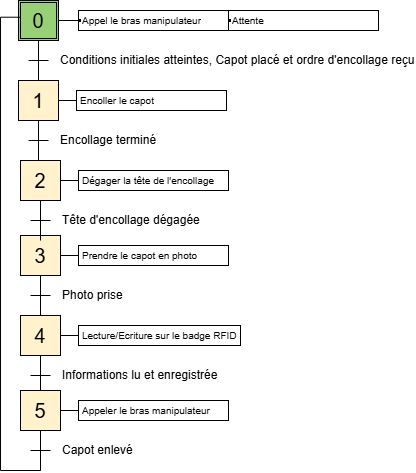

The diagram above was exported from draw.io. Its source (the exported page's mxGraphModel, read from the mxfile embedded in the PNG):
<mxGraphModel dx="819" dy="435" grid="1" gridSize="10" guides="1" tooltips="1" connect="1" arrows="1" fold="1" page="1" pageScale="1" pageWidth="827" pageHeight="1169" math="0" shadow="0">
  <root>
    <mxCell id="0" />
    <mxCell id="1" parent="0" />
    <mxCell id="bhH3K2stA2qOaMXiyf2e-91" value="" style="group" vertex="1" connectable="0" parent="1">
      <mxGeometry x="252" y="505" width="220" height="160" as="geometry" />
    </mxCell>
    <mxCell id="bhH3K2stA2qOaMXiyf2e-92" value="3" style="rounded=0;whiteSpace=wrap;html=1;fontSize=20;align=center;fillColor=#fff2cc;startSize=20;strokeColor=#000000;" vertex="1" parent="bhH3K2stA2qOaMXiyf2e-91">
      <mxGeometry width="40" height="40" as="geometry" />
    </mxCell>
    <mxCell id="bhH3K2stA2qOaMXiyf2e-93" value="" style="endArrow=none;html=1;fontSize=12;rounded=0;" edge="1" parent="bhH3K2stA2qOaMXiyf2e-91">
      <mxGeometry width="50" height="50" as="geometry">
        <mxPoint x="10" y="60" as="sourcePoint" />
        <mxPoint x="30" y="60" as="targetPoint" />
      </mxGeometry>
    </mxCell>
    <mxCell id="bhH3K2stA2qOaMXiyf2e-94" value="Photo prise" style="text;html=1;strokeColor=none;fillColor=none;align=left;verticalAlign=middle;rounded=0;fontSize=12;startSize=20;" vertex="1" parent="bhH3K2stA2qOaMXiyf2e-91">
      <mxGeometry x="40" y="50" width="40" height="20" as="geometry" />
    </mxCell>
    <mxCell id="bhH3K2stA2qOaMXiyf2e-95" style="edgeStyle=none;rounded=0;orthogonalLoop=1;jettySize=auto;html=1;exitX=0.5;exitY=1;exitDx=0;exitDy=0;endArrow=none;endFill=0;fontSize=12;" edge="1" parent="bhH3K2stA2qOaMXiyf2e-91" source="bhH3K2stA2qOaMXiyf2e-92">
      <mxGeometry as="geometry">
        <mxPoint x="20" y="80" as="targetPoint" />
      </mxGeometry>
    </mxCell>
    <mxCell id="bhH3K2stA2qOaMXiyf2e-96" style="edgeStyle=none;rounded=0;orthogonalLoop=1;jettySize=auto;html=1;exitX=1;exitY=0.5;exitDx=0;exitDy=0;fontSize=12;endArrow=none;endFill=0;entryX=0;entryY=0.5;entryDx=0;entryDy=0;" edge="1" parent="bhH3K2stA2qOaMXiyf2e-91" source="bhH3K2stA2qOaMXiyf2e-92">
      <mxGeometry as="geometry">
        <mxPoint x="58" y="20" as="targetPoint" />
      </mxGeometry>
    </mxCell>
    <mxCell id="bhH3K2stA2qOaMXiyf2e-97" value="Prendre le capot en photo" style="text;html=1;fillColor=none;align=left;verticalAlign=middle;spacingLeft=4;spacingRight=4;whiteSpace=wrap;overflow=hidden;rotatable=0;points=[[0,0.5],[1,0.5]];portConstraint=eastwest;fontSize=10;spacing=0;strokeColor=#000000;container=0;" vertex="1" parent="bhH3K2stA2qOaMXiyf2e-91">
      <mxGeometry x="58" y="10" width="150" height="20" as="geometry" />
    </mxCell>
    <mxCell id="bhH3K2stA2qOaMXiyf2e-129" value="" style="group" vertex="1" connectable="0" parent="bhH3K2stA2qOaMXiyf2e-91">
      <mxGeometry y="80" width="220" height="80" as="geometry" />
    </mxCell>
    <mxCell id="bhH3K2stA2qOaMXiyf2e-130" value="4" style="rounded=0;whiteSpace=wrap;html=1;fontSize=20;align=center;fillColor=#fff2cc;startSize=20;strokeColor=#000000;" vertex="1" parent="bhH3K2stA2qOaMXiyf2e-129">
      <mxGeometry width="40" height="40" as="geometry" />
    </mxCell>
    <mxCell id="bhH3K2stA2qOaMXiyf2e-131" value="" style="endArrow=none;html=1;fontSize=12;rounded=0;" edge="1" parent="bhH3K2stA2qOaMXiyf2e-129">
      <mxGeometry width="50" height="50" as="geometry">
        <mxPoint x="10" y="60" as="sourcePoint" />
        <mxPoint x="30" y="60" as="targetPoint" />
      </mxGeometry>
    </mxCell>
    <mxCell id="bhH3K2stA2qOaMXiyf2e-132" value="Informations lu et enregistrée" style="text;html=1;strokeColor=none;fillColor=none;align=left;verticalAlign=middle;rounded=0;fontSize=12;startSize=20;" vertex="1" parent="bhH3K2stA2qOaMXiyf2e-129">
      <mxGeometry x="40" y="50" width="40" height="20" as="geometry" />
    </mxCell>
    <mxCell id="bhH3K2stA2qOaMXiyf2e-133" style="edgeStyle=orthogonalEdgeStyle;rounded=0;orthogonalLoop=1;jettySize=auto;html=1;exitX=0.5;exitY=1;exitDx=0;exitDy=0;endArrow=none;endFill=0;fontSize=12;curved=1;" edge="1" parent="bhH3K2stA2qOaMXiyf2e-129" source="bhH3K2stA2qOaMXiyf2e-130">
      <mxGeometry as="geometry">
        <mxPoint x="20" y="80" as="targetPoint" />
      </mxGeometry>
    </mxCell>
    <mxCell id="bhH3K2stA2qOaMXiyf2e-134" style="edgeStyle=none;rounded=0;orthogonalLoop=1;jettySize=auto;html=1;exitX=1;exitY=0.5;exitDx=0;exitDy=0;fontSize=12;endArrow=none;endFill=0;entryX=0;entryY=0.5;entryDx=0;entryDy=0;" edge="1" parent="bhH3K2stA2qOaMXiyf2e-129" source="bhH3K2stA2qOaMXiyf2e-130">
      <mxGeometry as="geometry">
        <mxPoint x="58" y="20" as="targetPoint" />
      </mxGeometry>
    </mxCell>
    <mxCell id="bhH3K2stA2qOaMXiyf2e-135" value="Lecture/Ecriture sur le badge RFID" style="text;html=1;fillColor=none;align=left;verticalAlign=middle;spacingLeft=4;spacingRight=4;whiteSpace=wrap;overflow=hidden;rotatable=0;points=[[0,0.5],[1,0.5]];portConstraint=eastwest;fontSize=10;spacing=0;strokeColor=#000000;container=0;" vertex="1" parent="bhH3K2stA2qOaMXiyf2e-129">
      <mxGeometry x="58" y="10" width="162" height="20" as="geometry" />
    </mxCell>
    <mxCell id="bhH3K2stA2qOaMXiyf2e-98" value="" style="group" vertex="1" connectable="0" parent="1">
      <mxGeometry x="252" y="660" width="210" height="80" as="geometry" />
    </mxCell>
    <mxCell id="bhH3K2stA2qOaMXiyf2e-99" value="5" style="rounded=0;whiteSpace=wrap;html=1;fontSize=20;align=center;fillColor=#fff2cc;startSize=20;strokeColor=#000000;" vertex="1" parent="bhH3K2stA2qOaMXiyf2e-98">
      <mxGeometry width="40" height="40" as="geometry" />
    </mxCell>
    <mxCell id="bhH3K2stA2qOaMXiyf2e-100" value="" style="endArrow=none;html=1;fontSize=12;rounded=0;" edge="1" parent="bhH3K2stA2qOaMXiyf2e-98">
      <mxGeometry width="50" height="50" as="geometry">
        <mxPoint x="10" y="60" as="sourcePoint" />
        <mxPoint x="30" y="60" as="targetPoint" />
      </mxGeometry>
    </mxCell>
    <mxCell id="bhH3K2stA2qOaMXiyf2e-101" value="Capot enlevé" style="text;html=1;strokeColor=none;fillColor=none;align=left;verticalAlign=middle;rounded=0;fontSize=12;startSize=20;" vertex="1" parent="bhH3K2stA2qOaMXiyf2e-98">
      <mxGeometry x="40" y="50" width="40" height="20" as="geometry" />
    </mxCell>
    <mxCell id="bhH3K2stA2qOaMXiyf2e-102" style="edgeStyle=orthogonalEdgeStyle;rounded=0;orthogonalLoop=1;jettySize=auto;html=1;exitX=0.5;exitY=1;exitDx=0;exitDy=0;endArrow=none;endFill=0;fontSize=12;curved=1;" edge="1" parent="bhH3K2stA2qOaMXiyf2e-98" source="bhH3K2stA2qOaMXiyf2e-99">
      <mxGeometry as="geometry">
        <mxPoint x="20" y="80" as="targetPoint" />
      </mxGeometry>
    </mxCell>
    <mxCell id="bhH3K2stA2qOaMXiyf2e-103" style="edgeStyle=none;rounded=0;orthogonalLoop=1;jettySize=auto;html=1;exitX=1;exitY=0.5;exitDx=0;exitDy=0;fontSize=12;endArrow=none;endFill=0;entryX=0;entryY=0.5;entryDx=0;entryDy=0;" edge="1" parent="bhH3K2stA2qOaMXiyf2e-98" source="bhH3K2stA2qOaMXiyf2e-99">
      <mxGeometry as="geometry">
        <mxPoint x="58" y="20" as="targetPoint" />
      </mxGeometry>
    </mxCell>
    <mxCell id="bhH3K2stA2qOaMXiyf2e-104" value="Appeler le bras manipulateur" style="text;html=1;fillColor=none;align=left;verticalAlign=middle;spacingLeft=4;spacingRight=4;whiteSpace=wrap;overflow=hidden;rotatable=0;points=[[0,0.5],[1,0.5]];portConstraint=eastwest;fontSize=10;spacing=0;strokeColor=#000000;container=0;" vertex="1" parent="bhH3K2stA2qOaMXiyf2e-98">
      <mxGeometry x="58" y="10" width="150" height="20" as="geometry" />
    </mxCell>
    <mxCell id="bhH3K2stA2qOaMXiyf2e-31" value="" style="group" vertex="1" connectable="0" parent="1">
      <mxGeometry x="252" y="430" width="210" height="80" as="geometry" />
    </mxCell>
    <mxCell id="bhH3K2stA2qOaMXiyf2e-32" value="2" style="rounded=0;whiteSpace=wrap;html=1;fontSize=20;align=center;fillColor=#fff2cc;startSize=20;strokeColor=#000000;" vertex="1" parent="bhH3K2stA2qOaMXiyf2e-31">
      <mxGeometry width="40" height="40" as="geometry" />
    </mxCell>
    <mxCell id="bhH3K2stA2qOaMXiyf2e-33" value="" style="endArrow=none;html=1;fontSize=12;rounded=0;" edge="1" parent="bhH3K2stA2qOaMXiyf2e-31">
      <mxGeometry width="50" height="50" as="geometry">
        <mxPoint x="10" y="60" as="sourcePoint" />
        <mxPoint x="30" y="60" as="targetPoint" />
      </mxGeometry>
    </mxCell>
    <mxCell id="bhH3K2stA2qOaMXiyf2e-34" value="Tête d'encollage dégagée" style="text;html=1;strokeColor=none;fillColor=none;align=left;verticalAlign=middle;rounded=0;fontSize=12;startSize=20;" vertex="1" parent="bhH3K2stA2qOaMXiyf2e-31">
      <mxGeometry x="40" y="50" width="40" height="20" as="geometry" />
    </mxCell>
    <mxCell id="bhH3K2stA2qOaMXiyf2e-35" style="edgeStyle=none;rounded=0;orthogonalLoop=1;jettySize=auto;html=1;exitX=0.5;exitY=1;exitDx=0;exitDy=0;endArrow=none;endFill=0;fontSize=12;" edge="1" parent="bhH3K2stA2qOaMXiyf2e-31" source="bhH3K2stA2qOaMXiyf2e-32">
      <mxGeometry as="geometry">
        <mxPoint x="20" y="80" as="targetPoint" />
      </mxGeometry>
    </mxCell>
    <mxCell id="bhH3K2stA2qOaMXiyf2e-36" style="edgeStyle=none;rounded=0;orthogonalLoop=1;jettySize=auto;html=1;exitX=1;exitY=0.5;exitDx=0;exitDy=0;fontSize=12;endArrow=none;endFill=0;entryX=0;entryY=0.5;entryDx=0;entryDy=0;" edge="1" parent="bhH3K2stA2qOaMXiyf2e-31" source="bhH3K2stA2qOaMXiyf2e-32">
      <mxGeometry as="geometry">
        <mxPoint x="58" y="20" as="targetPoint" />
      </mxGeometry>
    </mxCell>
    <mxCell id="bhH3K2stA2qOaMXiyf2e-37" value="Dégager la tête de l'encollage" style="text;html=1;fillColor=none;align=left;verticalAlign=middle;spacingLeft=4;spacingRight=4;whiteSpace=wrap;overflow=hidden;rotatable=0;points=[[0,0.5],[1,0.5]];portConstraint=eastwest;fontSize=10;spacing=0;strokeColor=#000000;container=0;" vertex="1" parent="bhH3K2stA2qOaMXiyf2e-31">
      <mxGeometry x="58" y="10" width="150" height="20" as="geometry" />
    </mxCell>
    <mxCell id="bhH3K2stA2qOaMXiyf2e-144" value="" style="group" vertex="1" connectable="0" parent="1">
      <mxGeometry x="250" y="350" width="208" height="80" as="geometry" />
    </mxCell>
    <mxCell id="bhH3K2stA2qOaMXiyf2e-145" value="1" style="rounded=0;whiteSpace=wrap;html=1;fontSize=20;align=center;fillColor=#fff2cc;startSize=20;strokeColor=#000000;" vertex="1" parent="bhH3K2stA2qOaMXiyf2e-144">
      <mxGeometry width="40" height="40" as="geometry" />
    </mxCell>
    <mxCell id="bhH3K2stA2qOaMXiyf2e-146" value="" style="endArrow=none;html=1;fontSize=12;rounded=0;" edge="1" parent="bhH3K2stA2qOaMXiyf2e-144">
      <mxGeometry x="252" y="310" width="50" height="50" as="geometry">
        <mxPoint x="10" y="60" as="sourcePoint" />
        <mxPoint x="30" y="60" as="targetPoint" />
      </mxGeometry>
    </mxCell>
    <mxCell id="bhH3K2stA2qOaMXiyf2e-147" value="Encollage terminé" style="text;html=1;strokeColor=none;fillColor=none;align=left;verticalAlign=middle;rounded=0;fontSize=12;startSize=20;" vertex="1" parent="bhH3K2stA2qOaMXiyf2e-144">
      <mxGeometry x="40" y="50" width="80" height="20" as="geometry" />
    </mxCell>
    <mxCell id="bhH3K2stA2qOaMXiyf2e-148" style="edgeStyle=none;rounded=0;orthogonalLoop=1;jettySize=auto;html=1;exitX=0.5;exitY=1;exitDx=0;exitDy=0;endArrow=none;endFill=0;fontSize=12;" edge="1" parent="bhH3K2stA2qOaMXiyf2e-144" source="bhH3K2stA2qOaMXiyf2e-145">
      <mxGeometry x="252" y="310" as="geometry">
        <mxPoint x="20" y="80" as="targetPoint" />
      </mxGeometry>
    </mxCell>
    <mxCell id="bhH3K2stA2qOaMXiyf2e-149" style="edgeStyle=none;rounded=0;orthogonalLoop=1;jettySize=auto;html=1;exitX=1;exitY=0.5;exitDx=0;exitDy=0;fontSize=12;endArrow=none;endFill=0;entryX=0;entryY=0.5;entryDx=0;entryDy=0;" edge="1" parent="bhH3K2stA2qOaMXiyf2e-144" source="bhH3K2stA2qOaMXiyf2e-145">
      <mxGeometry x="252" y="310" as="geometry">
        <mxPoint x="58" y="20" as="targetPoint" />
      </mxGeometry>
    </mxCell>
    <mxCell id="bhH3K2stA2qOaMXiyf2e-150" value="Encoller le capot" style="text;html=1;fillColor=none;align=left;verticalAlign=middle;spacingLeft=4;spacingRight=4;whiteSpace=wrap;overflow=hidden;rotatable=0;points=[[0,0.5],[1,0.5]];portConstraint=eastwest;fontSize=10;spacing=0;strokeColor=#000000;container=0;" vertex="1" parent="bhH3K2stA2qOaMXiyf2e-144">
      <mxGeometry x="58" y="10" width="150" height="20" as="geometry" />
    </mxCell>
    <mxCell id="bhH3K2stA2qOaMXiyf2e-154" value="" style="group" vertex="1" connectable="0" parent="1">
      <mxGeometry x="250" y="270" width="362" height="80" as="geometry" />
    </mxCell>
    <mxCell id="bhH3K2stA2qOaMXiyf2e-67" value="" style="group" vertex="1" connectable="0" parent="bhH3K2stA2qOaMXiyf2e-154">
      <mxGeometry width="212" height="80" as="geometry" />
    </mxCell>
    <mxCell id="bhH3K2stA2qOaMXiyf2e-68" value="" style="rounded=0;whiteSpace=wrap;html=1;fontSize=20;align=center;fillColor=#97D077;container=0;" vertex="1" parent="bhH3K2stA2qOaMXiyf2e-67">
      <mxGeometry width="40" height="40" as="geometry" />
    </mxCell>
    <mxCell id="bhH3K2stA2qOaMXiyf2e-69" value="0" style="rounded=0;whiteSpace=wrap;html=1;fontSize=20;align=center;gradientColor=#97d077;fillColor=none;imageWidth=20;imageHeight=20;container=0;" vertex="1" parent="bhH3K2stA2qOaMXiyf2e-67">
      <mxGeometry x="2" y="2" width="36" height="36" as="geometry" />
    </mxCell>
    <mxCell id="bhH3K2stA2qOaMXiyf2e-70" value="" style="endArrow=none;html=1;fontSize=12;rounded=0;" edge="1" parent="bhH3K2stA2qOaMXiyf2e-67">
      <mxGeometry width="50" height="50" as="geometry">
        <mxPoint x="10" y="60" as="sourcePoint" />
        <mxPoint x="30" y="60" as="targetPoint" />
      </mxGeometry>
    </mxCell>
    <mxCell id="bhH3K2stA2qOaMXiyf2e-71" value="Conditions initiales atteintes, Capot placé et ordre d'encollage reçu" style="text;html=1;strokeColor=none;fillColor=none;align=left;verticalAlign=middle;rounded=0;fontSize=12;container=0;" vertex="1" parent="bhH3K2stA2qOaMXiyf2e-67">
      <mxGeometry x="40" y="50" width="40" height="20" as="geometry" />
    </mxCell>
    <mxCell id="bhH3K2stA2qOaMXiyf2e-72" style="edgeStyle=none;rounded=0;orthogonalLoop=1;jettySize=auto;html=1;exitX=0.5;exitY=1;exitDx=0;exitDy=0;endArrow=none;endFill=0;fontSize=12;" edge="1" parent="bhH3K2stA2qOaMXiyf2e-67" source="bhH3K2stA2qOaMXiyf2e-68">
      <mxGeometry as="geometry">
        <mxPoint x="20" y="80" as="targetPoint" />
      </mxGeometry>
    </mxCell>
    <mxCell id="bhH3K2stA2qOaMXiyf2e-73" value="" style="endArrow=none;html=1;fontSize=12;exitX=1;exitY=0.5;exitDx=0;exitDy=0;entryX=0;entryY=0.5;entryDx=0;entryDy=0;rounded=0;" edge="1" parent="bhH3K2stA2qOaMXiyf2e-67" source="bhH3K2stA2qOaMXiyf2e-68" target="bhH3K2stA2qOaMXiyf2e-78">
      <mxGeometry x="40" y="-70" width="50" height="50" as="geometry">
        <mxPoint x="50" y="-10" as="sourcePoint" />
        <mxPoint x="50" y="20" as="targetPoint" />
      </mxGeometry>
    </mxCell>
    <mxCell id="bhH3K2stA2qOaMXiyf2e-74" value="" style="group" vertex="1" connectable="0" parent="bhH3K2stA2qOaMXiyf2e-67">
      <mxGeometry x="60" y="10" width="152" height="40" as="geometry" />
    </mxCell>
    <mxCell id="bhH3K2stA2qOaMXiyf2e-78" value="" style="rounded=0;whiteSpace=wrap;html=1;startSize=20;strokeColor=#000000;strokeWidth=1;fillColor=#000000;" vertex="1" parent="bhH3K2stA2qOaMXiyf2e-74">
      <mxGeometry y="9" width="2" height="2" as="geometry" />
    </mxCell>
    <mxCell id="bhH3K2stA2qOaMXiyf2e-79" value="Appel le bras manipulateur" style="text;html=1;fillColor=none;align=left;verticalAlign=middle;spacingLeft=4;spacingRight=4;whiteSpace=wrap;overflow=hidden;rotatable=0;points=[[0,0.5],[1,0.5]];portConstraint=eastwest;fontSize=10;spacing=0;strokeColor=#000000;container=0;" vertex="1" parent="bhH3K2stA2qOaMXiyf2e-74">
      <mxGeometry width="150" height="20" as="geometry" />
    </mxCell>
    <mxCell id="bhH3K2stA2qOaMXiyf2e-151" value="" style="group" vertex="1" connectable="0" parent="bhH3K2stA2qOaMXiyf2e-154">
      <mxGeometry x="210" y="10" width="152" height="40" as="geometry" />
    </mxCell>
    <mxCell id="bhH3K2stA2qOaMXiyf2e-152" value="" style="rounded=0;whiteSpace=wrap;html=1;startSize=20;strokeColor=#000000;strokeWidth=1;fillColor=#000000;" vertex="1" parent="bhH3K2stA2qOaMXiyf2e-151">
      <mxGeometry y="9" width="2" height="2" as="geometry" />
    </mxCell>
    <mxCell id="bhH3K2stA2qOaMXiyf2e-153" value="Attente" style="text;html=1;fillColor=none;align=left;verticalAlign=middle;spacingLeft=4;spacingRight=4;whiteSpace=wrap;overflow=hidden;rotatable=0;points=[[0,0.5],[1,0.5]];portConstraint=eastwest;fontSize=10;spacing=0;strokeColor=#000000;container=0;" vertex="1" parent="bhH3K2stA2qOaMXiyf2e-151">
      <mxGeometry width="150" height="20" as="geometry" />
    </mxCell>
    <mxCell id="bhH3K2stA2qOaMXiyf2e-155" style="edgeStyle=orthogonalEdgeStyle;rounded=0;orthogonalLoop=1;jettySize=auto;html=1;exitX=0.5;exitY=1;exitDx=0;exitDy=0;entryX=-0.004;entryY=0.409;entryDx=0;entryDy=0;entryPerimeter=0;endArrow=none;startFill=0;" edge="1" parent="1" source="bhH3K2stA2qOaMXiyf2e-99" target="bhH3K2stA2qOaMXiyf2e-69">
      <mxGeometry relative="1" as="geometry">
        <mxPoint x="271.8571428571429" y="760" as="targetPoint" />
        <Array as="points">
          <mxPoint x="272" y="740" />
          <mxPoint x="232" y="740" />
          <mxPoint x="232" y="287" />
        </Array>
      </mxGeometry>
    </mxCell>
  </root>
</mxGraphModel>